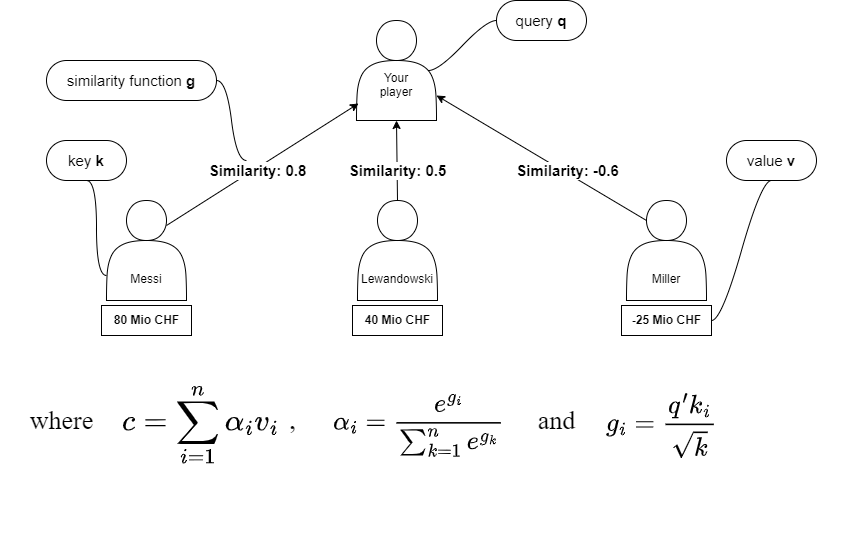

The diagram above was exported from draw.io. Its source (the exported page's mxGraphModel, read from the mxfile embedded in the PNG):
<mxGraphModel dx="1406" dy="826" grid="1" gridSize="10" guides="1" tooltips="1" connect="1" arrows="1" fold="1" page="1" pageScale="1" pageWidth="850" pageHeight="1100" math="1" shadow="0">
  <root>
    <mxCell id="0" />
    <mxCell id="1" parent="0" />
    <mxCell id="2" value="&lt;div&gt;&lt;br&gt;&lt;/div&gt;&lt;div&gt;&lt;br&gt;&lt;/div&gt;&lt;div&gt;Your &lt;br&gt;&lt;/div&gt;&lt;div&gt;player&lt;/div&gt;" style="shape=actor;whiteSpace=wrap;html=1;" vertex="1" parent="1">
      <mxGeometry x="360" y="30" width="80" height="100" as="geometry" />
    </mxCell>
    <mxCell id="3" value="&lt;div&gt;&lt;br&gt;&lt;/div&gt;&lt;div&gt;&lt;br&gt;&lt;/div&gt;&lt;div&gt;&lt;br&gt;&lt;/div&gt;&lt;div&gt;&lt;br&gt;&lt;/div&gt;&lt;div&gt;Messi&lt;/div&gt;" style="shape=actor;whiteSpace=wrap;html=1;" vertex="1" parent="1">
      <mxGeometry x="110" y="210" width="80" height="100" as="geometry" />
    </mxCell>
    <mxCell id="4" value="&lt;div&gt;&lt;br&gt;&lt;/div&gt;&lt;div&gt;&lt;br&gt;&lt;/div&gt;&lt;div&gt;&lt;br&gt;&lt;/div&gt;&lt;div&gt;&lt;br&gt;&lt;/div&gt;&lt;div&gt;Lewandowski&lt;/div&gt;" style="shape=actor;whiteSpace=wrap;html=1;" vertex="1" parent="1">
      <mxGeometry x="361" y="210" width="80" height="100" as="geometry" />
    </mxCell>
    <mxCell id="5" value="&lt;div&gt;&lt;br&gt;&lt;/div&gt;&lt;div&gt;&lt;br&gt;&lt;/div&gt;&lt;div&gt;&lt;br&gt;&lt;/div&gt;&lt;div&gt;&lt;br&gt;&lt;/div&gt;&lt;div&gt;Miller&lt;/div&gt;" style="shape=actor;whiteSpace=wrap;html=1;" vertex="1" parent="1">
      <mxGeometry x="630" y="210" width="80" height="100" as="geometry" />
    </mxCell>
    <mxCell id="6" value="&lt;b&gt;80 Mio CHF&lt;/b&gt;" style="text;html=1;align=center;verticalAlign=middle;resizable=0;points=[];autosize=1;strokeColor=default;fillColor=none;sketch=0;" vertex="1" parent="1">
      <mxGeometry x="105" y="315" width="90" height="30" as="geometry" />
    </mxCell>
    <mxCell id="7" value="&lt;b&gt;40 Mio CHF&lt;/b&gt;" style="text;html=1;align=center;verticalAlign=middle;resizable=0;points=[];autosize=1;strokeColor=default;fillColor=none;" vertex="1" parent="1">
      <mxGeometry x="356" y="315" width="90" height="30" as="geometry" />
    </mxCell>
    <mxCell id="8" value="&lt;b&gt;-25 Mio CHF&lt;/b&gt;" style="text;html=1;align=center;verticalAlign=middle;resizable=0;points=[];autosize=1;strokeColor=default;fillColor=none;" vertex="1" parent="1">
      <mxGeometry x="625" y="315" width="90" height="30" as="geometry" />
    </mxCell>
    <mxCell id="9" value="" style="endArrow=classic;html=1;rounded=0;exitX=0.75;exitY=0.25;exitDx=0;exitDy=0;exitPerimeter=0;entryX=0.025;entryY=0.83;entryDx=0;entryDy=0;entryPerimeter=0;" edge="1" source="3" target="2" parent="1">
      <mxGeometry width="50" height="50" relative="1" as="geometry">
        <mxPoint x="350" y="420" as="sourcePoint" />
        <mxPoint x="400" y="370" as="targetPoint" />
      </mxGeometry>
    </mxCell>
    <mxCell id="10" value="&lt;font style=&quot;font-size: 15px;&quot;&gt;&lt;b&gt;Similarity: 0.8&lt;br&gt;&lt;/b&gt;&lt;/font&gt;" style="edgeLabel;html=1;align=center;verticalAlign=middle;resizable=0;points=[];" vertex="1" connectable="0" parent="9">
      <mxGeometry x="0.3298" y="-3" relative="1" as="geometry">
        <mxPoint x="-39" y="23" as="offset" />
      </mxGeometry>
    </mxCell>
    <mxCell id="11" value="" style="endArrow=classic;html=1;rounded=0;exitX=0.5;exitY=0;exitDx=0;exitDy=0;entryX=0.5;entryY=1;entryDx=0;entryDy=0;" edge="1" source="4" target="2" parent="1">
      <mxGeometry width="50" height="50" relative="1" as="geometry">
        <mxPoint x="180" y="245" as="sourcePoint" />
        <mxPoint x="372" y="123" as="targetPoint" />
      </mxGeometry>
    </mxCell>
    <mxCell id="12" value="&lt;font style=&quot;font-size: 15px;&quot;&gt;&lt;b&gt;Similarity: 0.5&lt;br&gt;&lt;/b&gt;&lt;/font&gt;" style="edgeLabel;html=1;align=center;verticalAlign=middle;resizable=0;points=[];" vertex="1" connectable="0" parent="11">
      <mxGeometry x="0.3298" y="-3" relative="1" as="geometry">
        <mxPoint x="-3" y="23" as="offset" />
      </mxGeometry>
    </mxCell>
    <mxCell id="13" value="" style="endArrow=classic;html=1;rounded=0;exitX=0.25;exitY=0.2;exitDx=0;exitDy=0;entryX=1;entryY=0.75;entryDx=0;entryDy=0;exitPerimeter=0;" edge="1" source="5" target="2" parent="1">
      <mxGeometry width="50" height="50" relative="1" as="geometry">
        <mxPoint x="411" y="220" as="sourcePoint" />
        <mxPoint x="410" y="140" as="targetPoint" />
      </mxGeometry>
    </mxCell>
    <mxCell id="14" value="&lt;font style=&quot;font-size: 15px;&quot;&gt;&lt;b&gt;Similarity: -0.6&lt;/b&gt;&lt;/font&gt;" style="edgeLabel;html=1;align=center;verticalAlign=middle;resizable=0;points=[];" vertex="1" connectable="0" parent="13">
      <mxGeometry x="0.3298" y="-3" relative="1" as="geometry">
        <mxPoint x="58" y="35" as="offset" />
      </mxGeometry>
    </mxCell>
    <mxCell id="15" value="value &lt;b&gt;v&lt;/b&gt;" style="whiteSpace=wrap;html=1;rounded=1;arcSize=50;align=center;verticalAlign=middle;strokeWidth=1;autosize=1;spacing=4;treeFolding=1;treeMoving=1;newEdgeStyle={&quot;edgeStyle&quot;:&quot;entityRelationEdgeStyle&quot;,&quot;startArrow&quot;:&quot;none&quot;,&quot;endArrow&quot;:&quot;none&quot;,&quot;segment&quot;:10,&quot;curved&quot;:1};sketch=0;strokeColor=default;fontSize=15;" vertex="1" parent="1">
      <mxGeometry x="730" y="150" width="90" height="40" as="geometry" />
    </mxCell>
    <mxCell id="16" value="" style="edgeStyle=entityRelationEdgeStyle;startArrow=none;endArrow=none;segment=10;curved=1;rounded=0;fontSize=15;exitX=1;exitY=0.5;exitDx=0;exitDy=0;exitPerimeter=0;entryX=0.5;entryY=1;entryDx=0;entryDy=0;" edge="1" source="8" target="15" parent="1">
      <mxGeometry relative="1" as="geometry">
        <mxPoint x="690" y="70" as="sourcePoint" />
      </mxGeometry>
    </mxCell>
    <mxCell id="17" value="similarity function &lt;b&gt;g&lt;/b&gt;" style="whiteSpace=wrap;html=1;rounded=1;arcSize=50;align=center;verticalAlign=middle;strokeWidth=1;autosize=1;spacing=4;treeFolding=1;treeMoving=1;newEdgeStyle={&quot;edgeStyle&quot;:&quot;entityRelationEdgeStyle&quot;,&quot;startArrow&quot;:&quot;none&quot;,&quot;endArrow&quot;:&quot;none&quot;,&quot;segment&quot;:10,&quot;curved&quot;:1};sketch=0;strokeColor=default;fontSize=15;" vertex="1" parent="1">
      <mxGeometry x="50" y="70" width="170" height="40" as="geometry" />
    </mxCell>
    <mxCell id="18" value="" style="edgeStyle=entityRelationEdgeStyle;startArrow=none;endArrow=none;segment=10;curved=1;rounded=0;fontSize=15;exitX=1;exitY=0.5;exitDx=0;exitDy=0;" edge="1" source="17" parent="1">
      <mxGeometry relative="1" as="geometry">
        <mxPoint x="205" y="342.01" as="sourcePoint" />
        <mxPoint x="250" y="170" as="targetPoint" />
      </mxGeometry>
    </mxCell>
    <mxCell id="19" value="query &lt;b&gt;q&lt;/b&gt;" style="whiteSpace=wrap;html=1;rounded=1;arcSize=50;align=center;verticalAlign=middle;strokeWidth=1;autosize=1;spacing=4;treeFolding=1;treeMoving=1;newEdgeStyle={&quot;edgeStyle&quot;:&quot;entityRelationEdgeStyle&quot;,&quot;startArrow&quot;:&quot;none&quot;,&quot;endArrow&quot;:&quot;none&quot;,&quot;segment&quot;:10,&quot;curved&quot;:1};sketch=0;strokeColor=default;fontSize=15;" vertex="1" parent="1">
      <mxGeometry x="500" y="10" width="90" height="40" as="geometry" />
    </mxCell>
    <mxCell id="20" value="" style="edgeStyle=entityRelationEdgeStyle;startArrow=none;endArrow=none;segment=10;curved=1;rounded=0;fontSize=15;entryX=0.9;entryY=0.5;entryDx=0;entryDy=0;entryPerimeter=0;" edge="1" source="19" target="2" parent="1">
      <mxGeometry relative="1" as="geometry">
        <mxPoint x="655" y="292.01" as="sourcePoint" />
        <mxPoint x="700" y="120" as="targetPoint" />
      </mxGeometry>
    </mxCell>
    <mxCell id="21" value="key &lt;b&gt;k&lt;/b&gt;" style="whiteSpace=wrap;html=1;rounded=1;arcSize=50;align=center;verticalAlign=middle;strokeWidth=1;autosize=1;spacing=4;treeFolding=1;treeMoving=1;newEdgeStyle={&quot;edgeStyle&quot;:&quot;entityRelationEdgeStyle&quot;,&quot;startArrow&quot;:&quot;none&quot;,&quot;endArrow&quot;:&quot;none&quot;,&quot;segment&quot;:10,&quot;curved&quot;:1};sketch=0;strokeColor=default;fontSize=15;" vertex="1" parent="1">
      <mxGeometry x="50" y="150" width="80" height="40" as="geometry" />
    </mxCell>
    <mxCell id="22" value="" style="edgeStyle=entityRelationEdgeStyle;startArrow=none;endArrow=none;segment=10;curved=1;rounded=0;fontSize=15;exitX=0;exitY=0.75;exitDx=0;exitDy=0;entryX=0.5;entryY=1;entryDx=0;entryDy=0;" edge="1" source="3" target="21" parent="1">
      <mxGeometry relative="1" as="geometry">
        <mxPoint x="30" y="330" as="sourcePoint" />
      </mxGeometry>
    </mxCell>
    <mxCell id="23" value="$$c = \sum_{i=1}^n\alpha_iv_i$$ " style="text;align=center;verticalAlign=middle;resizable=0;points=[];autosize=1;strokeColor=none;fillColor=none;fontSize=26;html=1;" vertex="1" parent="1">
      <mxGeometry x="4" y="415" width="400" height="40" as="geometry" />
    </mxCell>
    <mxCell id="24" value=" &lt;br&gt;$$\alpha_i = \frac{e^{g_i}}{\sum_{k=1}^ne^{g_k}}$$" style="text;html=1;align=center;verticalAlign=middle;resizable=0;points=[];autosize=1;strokeColor=none;fillColor=none;fontSize=26;fontFamily=Times New Roman;" vertex="1" parent="1">
      <mxGeometry x="117" y="380" width="610" height="80" as="geometry" />
    </mxCell>
    <mxCell id="25" value="$$g_i = \frac{q'k_i}{\sqrt{k}}$$" style="text;html=1;align=center;verticalAlign=middle;resizable=0;points=[];autosize=1;strokeColor=none;fillColor=none;fontSize=26;fontFamily=Times New Roman;" vertex="1" parent="1">
      <mxGeometry x="480" y="415" width="370" height="40" as="geometry" />
    </mxCell>
    <mxCell id="26" value="where" style="text;html=1;align=center;verticalAlign=middle;resizable=0;points=[];autosize=1;strokeColor=none;fillColor=none;fontSize=26;fontFamily=Times New Roman;" vertex="1" parent="1">
      <mxGeometry x="20" y="410" width="90" height="40" as="geometry" />
    </mxCell>
    <mxCell id="27" value="," style="text;html=1;align=center;verticalAlign=middle;resizable=0;points=[];autosize=1;strokeColor=none;fillColor=none;fontSize=26;fontFamily=Times New Roman;" vertex="1" parent="1">
      <mxGeometry x="281" y="410" width="30" height="40" as="geometry" />
    </mxCell>
    <mxCell id="28" value="and" style="text;html=1;align=center;verticalAlign=middle;resizable=0;points=[];autosize=1;strokeColor=none;fillColor=none;fontSize=26;fontFamily=Times New Roman;" vertex="1" parent="1">
      <mxGeometry x="530" y="410" width="60" height="40" as="geometry" />
    </mxCell>
    <mxCell id="29" value="" style="rounded=0;whiteSpace=wrap;html=1;strokeColor=none;" vertex="1" parent="1">
      <mxGeometry x="310" y="490" width="120" height="60" as="geometry" />
    </mxCell>
  </root>
</mxGraphModel>